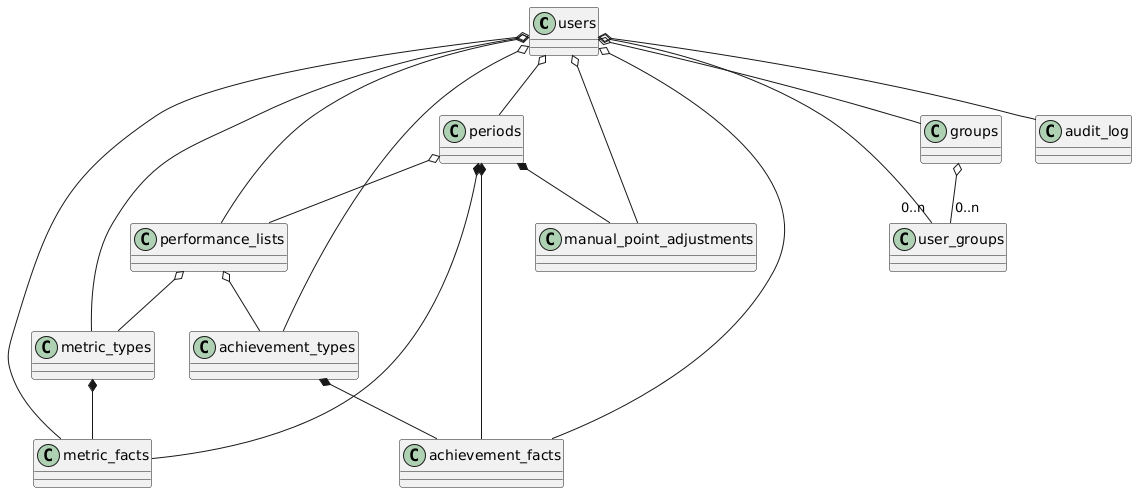

The diagram above was rendered by PlantUML. Its source (embedded in the PNG):
@startuml
' Пользователи
users o-- periods
users o-- groups
users o-- metric_types
users o-- metric_facts
users o-- achievement_types
users o-- achievement_facts
users o-- audit_log
users o-- manual_point_adjustments
users o-- performance_lists

' Группы пользователей (многие-ко-многим)
users o-- "0..n" user_groups
groups o-- "0..n" user_groups

' Периоды
periods *-- metric_facts
periods *-- achievement_facts
periods *-- manual_point_adjustments
periods o-- performance_lists

' Метрики и факты
metric_types *-- metric_facts
performance_lists o-- metric_types

' Достижения и факты
achievement_types *-- achievement_facts
performance_lists o-- achievement_types
@enduml